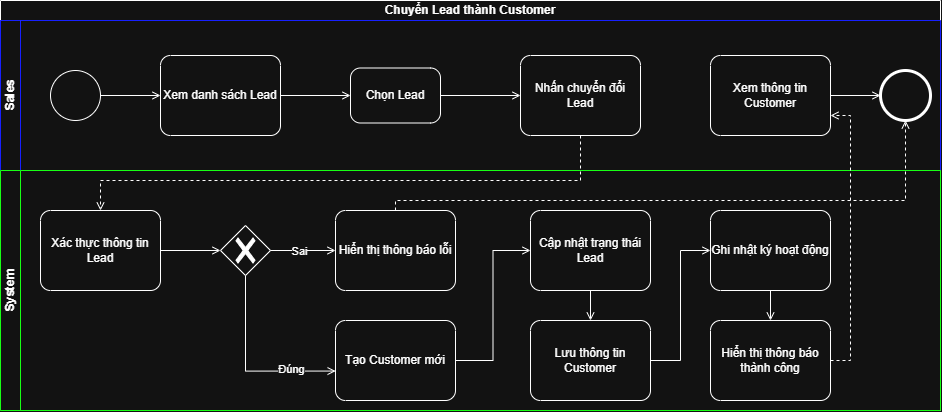

The diagram above was exported from draw.io. Its source (the exported page's mxGraphModel, read from the mxfile embedded in the PNG):
<mxGraphModel dx="1880" dy="722" grid="1" gridSize="10" guides="1" tooltips="1" connect="1" arrows="1" fold="1" page="1" pageScale="1" pageWidth="850" pageHeight="1100" math="0" shadow="0">
  <root>
    <mxCell id="0" />
    <mxCell id="1" parent="0" />
    <mxCell id="7opsJ1JMC521PP-JiTsz-1" parent="1" style="swimlane;html=1;childLayout=stackLayout;resizeParent=1;resizeParentMax=0;horizontal=1;startSize=20;horizontalStack=0;whiteSpace=wrap;" value="Chuyển Lead thành Customer" vertex="1">
      <mxGeometry height="410" width="940" x="-50" y="190" as="geometry" />
    </mxCell>
    <mxCell id="7opsJ1JMC521PP-JiTsz-2" parent="7opsJ1JMC521PP-JiTsz-1" style="swimlane;html=1;startSize=20;horizontal=0;strokeColor=light-dark(#000000,#1720FF);" value="Sales" vertex="1">
      <mxGeometry height="150" width="940" y="20" as="geometry" />
    </mxCell>
    <mxCell id="7opsJ1JMC521PP-JiTsz-6" parent="7opsJ1JMC521PP-JiTsz-2" style="points=[[0.145,0.145,0],[0.5,0,0],[0.855,0.145,0],[1,0.5,0],[0.855,0.855,0],[0.5,1,0],[0.145,0.855,0],[0,0.5,0]];shape=mxgraph.bpmn.event;html=1;verticalLabelPosition=bottom;labelBackgroundColor=#ffffff;verticalAlign=top;align=center;perimeter=ellipsePerimeter;outlineConnect=0;aspect=fixed;outline=standard;symbol=general;" value="" vertex="1">
      <mxGeometry height="50" width="50" x="50" y="50" as="geometry" />
    </mxCell>
    <mxCell id="7opsJ1JMC521PP-JiTsz-21" edge="1" parent="7opsJ1JMC521PP-JiTsz-2" source="7opsJ1JMC521PP-JiTsz-7" style="edgeStyle=orthogonalEdgeStyle;rounded=0;orthogonalLoop=1;jettySize=auto;html=1;endArrow=open;endFill=0;" target="7opsJ1JMC521PP-JiTsz-8">
      <mxGeometry relative="1" as="geometry" />
    </mxCell>
    <mxCell id="7opsJ1JMC521PP-JiTsz-7" parent="7opsJ1JMC521PP-JiTsz-2" style="points=[[0.25,0,0],[0.5,0,0],[0.75,0,0],[1,0.25,0],[1,0.5,0],[1,0.75,0],[0.75,1,0],[0.5,1,0],[0.25,1,0],[0,0.75,0],[0,0.5,0],[0,0.25,0]];shape=mxgraph.bpmn.task2;whiteSpace=wrap;rectStyle=rounded;size=10;html=1;container=1;expand=0;collapsible=0;taskMarker=abstract;" value="Xem danh sách Lead" vertex="1">
      <mxGeometry height="80" width="120" x="160" y="35" as="geometry" />
    </mxCell>
    <mxCell id="7opsJ1JMC521PP-JiTsz-8" parent="7opsJ1JMC521PP-JiTsz-2" style="points=[[0.25,0,0],[0.5,0,0],[0.75,0,0],[1,0.25,0],[1,0.5,0],[1,0.75,0],[0.75,1,0],[0.5,1,0],[0.25,1,0],[0,0.75,0],[0,0.5,0],[0,0.25,0]];shape=mxgraph.bpmn.task2;whiteSpace=wrap;rectStyle=rounded;size=10;html=1;container=1;expand=0;collapsible=0;taskMarker=abstract;" value="Chọn Lead" vertex="1">
      <mxGeometry height="55" width="90" x="350" y="47.5" as="geometry" />
    </mxCell>
    <mxCell id="7opsJ1JMC521PP-JiTsz-9" parent="7opsJ1JMC521PP-JiTsz-2" style="points=[[0.25,0,0],[0.5,0,0],[0.75,0,0],[1,0.25,0],[1,0.5,0],[1,0.75,0],[0.75,1,0],[0.5,1,0],[0.25,1,0],[0,0.75,0],[0,0.5,0],[0,0.25,0]];shape=mxgraph.bpmn.task2;whiteSpace=wrap;rectStyle=rounded;size=10;html=1;container=1;expand=0;collapsible=0;taskMarker=abstract;" value="Nhấn chuyển đổi Lead" vertex="1">
      <mxGeometry height="80" width="120" x="520" y="35" as="geometry" />
    </mxCell>
    <mxCell id="7opsJ1JMC521PP-JiTsz-33" edge="1" parent="7opsJ1JMC521PP-JiTsz-2" source="7opsJ1JMC521PP-JiTsz-10" style="edgeStyle=orthogonalEdgeStyle;rounded=0;orthogonalLoop=1;jettySize=auto;html=1;endArrow=open;endFill=0;" target="7opsJ1JMC521PP-JiTsz-11">
      <mxGeometry relative="1" as="geometry" />
    </mxCell>
    <mxCell id="7opsJ1JMC521PP-JiTsz-10" parent="7opsJ1JMC521PP-JiTsz-2" style="points=[[0.25,0,0],[0.5,0,0],[0.75,0,0],[1,0.25,0],[1,0.5,0],[1,0.75,0],[0.75,1,0],[0.5,1,0],[0.25,1,0],[0,0.75,0],[0,0.5,0],[0,0.25,0]];shape=mxgraph.bpmn.task2;whiteSpace=wrap;rectStyle=rounded;size=10;html=1;container=1;expand=0;collapsible=0;taskMarker=abstract;" value="Xem thông tin Customer" vertex="1">
      <mxGeometry height="80" width="120" x="710" y="35" as="geometry" />
    </mxCell>
    <mxCell id="7opsJ1JMC521PP-JiTsz-11" parent="7opsJ1JMC521PP-JiTsz-2" style="points=[[0.145,0.145,0],[0.5,0,0],[0.855,0.145,0],[1,0.5,0],[0.855,0.855,0],[0.5,1,0],[0.145,0.855,0],[0,0.5,0]];shape=mxgraph.bpmn.event;html=1;verticalLabelPosition=bottom;labelBackgroundColor=#ffffff;verticalAlign=top;align=center;perimeter=ellipsePerimeter;outlineConnect=0;aspect=fixed;outline=end;symbol=terminate2;" value="" vertex="1">
      <mxGeometry height="50" width="50" x="880" y="50" as="geometry" />
    </mxCell>
    <mxCell id="7opsJ1JMC521PP-JiTsz-20" edge="1" parent="7opsJ1JMC521PP-JiTsz-2" source="7opsJ1JMC521PP-JiTsz-6" style="edgeStyle=orthogonalEdgeStyle;rounded=0;orthogonalLoop=1;jettySize=auto;html=1;entryX=0;entryY=0.5;entryDx=0;entryDy=0;entryPerimeter=0;endArrow=open;endFill=0;" target="7opsJ1JMC521PP-JiTsz-7">
      <mxGeometry relative="1" as="geometry" />
    </mxCell>
    <mxCell id="7opsJ1JMC521PP-JiTsz-22" edge="1" parent="7opsJ1JMC521PP-JiTsz-2" source="7opsJ1JMC521PP-JiTsz-8" style="edgeStyle=orthogonalEdgeStyle;rounded=0;orthogonalLoop=1;jettySize=auto;html=1;entryX=0;entryY=0.5;entryDx=0;entryDy=0;entryPerimeter=0;endArrow=open;endFill=0;" target="7opsJ1JMC521PP-JiTsz-9">
      <mxGeometry relative="1" as="geometry" />
    </mxCell>
    <mxCell id="7opsJ1JMC521PP-JiTsz-3" parent="7opsJ1JMC521PP-JiTsz-1" style="swimlane;html=1;startSize=20;horizontal=0;strokeColor=light-dark(#000000,#18FF15);" value="System" vertex="1">
      <mxGeometry height="240" width="940" y="170" as="geometry" />
    </mxCell>
    <mxCell id="7opsJ1JMC521PP-JiTsz-12" parent="7opsJ1JMC521PP-JiTsz-3" style="points=[[0.25,0,0],[0.5,0,0],[0.75,0,0],[1,0.25,0],[1,0.5,0],[1,0.75,0],[0.75,1,0],[0.5,1,0],[0.25,1,0],[0,0.75,0],[0,0.5,0],[0,0.25,0]];shape=mxgraph.bpmn.task2;whiteSpace=wrap;rectStyle=rounded;size=10;html=1;container=1;expand=0;collapsible=0;taskMarker=abstract;" value="Xác thực thông tin Lead" vertex="1">
      <mxGeometry height="80" width="120" x="40" y="40" as="geometry" />
    </mxCell>
    <mxCell id="7opsJ1JMC521PP-JiTsz-13" parent="7opsJ1JMC521PP-JiTsz-3" style="points=[[0.25,0.25,0],[0.5,0,0],[0.75,0.25,0],[1,0.5,0],[0.75,0.75,0],[0.5,1,0],[0.25,0.75,0],[0,0.5,0]];shape=mxgraph.bpmn.gateway2;html=1;verticalLabelPosition=bottom;labelBackgroundColor=#ffffff;verticalAlign=top;align=center;perimeter=rhombusPerimeter;outlineConnect=0;outline=none;symbol=none;gwType=exclusive;" value="" vertex="1">
      <mxGeometry height="50" width="50" x="220" y="55" as="geometry" />
    </mxCell>
    <mxCell id="7opsJ1JMC521PP-JiTsz-14" parent="7opsJ1JMC521PP-JiTsz-3" style="points=[[0.25,0,0],[0.5,0,0],[0.75,0,0],[1,0.25,0],[1,0.5,0],[1,0.75,0],[0.75,1,0],[0.5,1,0],[0.25,1,0],[0,0.75,0],[0,0.5,0],[0,0.25,0]];shape=mxgraph.bpmn.task2;whiteSpace=wrap;rectStyle=rounded;size=10;html=1;container=1;expand=0;collapsible=0;taskMarker=abstract;" value="Hiển thị thông báo lỗi" vertex="1">
      <mxGeometry height="80" width="120" x="335" y="40" as="geometry" />
    </mxCell>
    <mxCell id="7opsJ1JMC521PP-JiTsz-15" parent="7opsJ1JMC521PP-JiTsz-3" style="points=[[0.25,0,0],[0.5,0,0],[0.75,0,0],[1,0.25,0],[1,0.5,0],[1,0.75,0],[0.75,1,0],[0.5,1,0],[0.25,1,0],[0,0.75,0],[0,0.5,0],[0,0.25,0]];shape=mxgraph.bpmn.task2;whiteSpace=wrap;rectStyle=rounded;size=10;html=1;container=1;expand=0;collapsible=0;taskMarker=abstract;" value="Tạo Customer mới" vertex="1">
      <mxGeometry height="80" width="120" x="335" y="150" as="geometry" />
    </mxCell>
    <mxCell id="7opsJ1JMC521PP-JiTsz-16" parent="7opsJ1JMC521PP-JiTsz-3" style="points=[[0.25,0,0],[0.5,0,0],[0.75,0,0],[1,0.25,0],[1,0.5,0],[1,0.75,0],[0.75,1,0],[0.5,1,0],[0.25,1,0],[0,0.75,0],[0,0.5,0],[0,0.25,0]];shape=mxgraph.bpmn.task2;whiteSpace=wrap;rectStyle=rounded;size=10;html=1;container=1;expand=0;collapsible=0;taskMarker=abstract;" value="Cập nhật trạng thái Lead" vertex="1">
      <mxGeometry height="80" width="120" x="530" y="40" as="geometry" />
    </mxCell>
    <mxCell id="7opsJ1JMC521PP-JiTsz-17" parent="7opsJ1JMC521PP-JiTsz-3" style="points=[[0.25,0,0],[0.5,0,0],[0.75,0,0],[1,0.25,0],[1,0.5,0],[1,0.75,0],[0.75,1,0],[0.5,1,0],[0.25,1,0],[0,0.75,0],[0,0.5,0],[0,0.25,0]];shape=mxgraph.bpmn.task2;whiteSpace=wrap;rectStyle=rounded;size=10;html=1;container=1;expand=0;collapsible=0;taskMarker=abstract;" value="Lưu thông tin Customer" vertex="1">
      <mxGeometry height="80" width="120" x="530" y="150" as="geometry" />
    </mxCell>
    <mxCell id="7opsJ1JMC521PP-JiTsz-18" parent="7opsJ1JMC521PP-JiTsz-3" style="points=[[0.25,0,0],[0.5,0,0],[0.75,0,0],[1,0.25,0],[1,0.5,0],[1,0.75,0],[0.75,1,0],[0.5,1,0],[0.25,1,0],[0,0.75,0],[0,0.5,0],[0,0.25,0]];shape=mxgraph.bpmn.task2;whiteSpace=wrap;rectStyle=rounded;size=10;html=1;container=1;expand=0;collapsible=0;taskMarker=abstract;" value="Ghi nhật ký hoạt động" vertex="1">
      <mxGeometry height="80" width="120" x="710" y="40" as="geometry" />
    </mxCell>
    <mxCell id="7opsJ1JMC521PP-JiTsz-19" parent="7opsJ1JMC521PP-JiTsz-3" style="points=[[0.25,0,0],[0.5,0,0],[0.75,0,0],[1,0.25,0],[1,0.5,0],[1,0.75,0],[0.75,1,0],[0.5,1,0],[0.25,1,0],[0,0.75,0],[0,0.5,0],[0,0.25,0]];shape=mxgraph.bpmn.task2;whiteSpace=wrap;rectStyle=rounded;size=10;html=1;container=1;expand=0;collapsible=0;taskMarker=abstract;" value="Hiển thị thông báo thành công" vertex="1">
      <mxGeometry height="80" width="120" x="710" y="150" as="geometry" />
    </mxCell>
    <mxCell id="7opsJ1JMC521PP-JiTsz-24" edge="1" parent="7opsJ1JMC521PP-JiTsz-3" source="7opsJ1JMC521PP-JiTsz-12" style="edgeStyle=orthogonalEdgeStyle;rounded=0;orthogonalLoop=1;jettySize=auto;html=1;entryX=0;entryY=0.5;entryDx=0;entryDy=0;entryPerimeter=0;endArrow=open;endFill=0;" target="7opsJ1JMC521PP-JiTsz-13">
      <mxGeometry relative="1" as="geometry" />
    </mxCell>
    <mxCell id="7opsJ1JMC521PP-JiTsz-25" edge="1" parent="7opsJ1JMC521PP-JiTsz-3" source="7opsJ1JMC521PP-JiTsz-13" style="edgeStyle=orthogonalEdgeStyle;rounded=0;orthogonalLoop=1;jettySize=auto;html=1;entryX=0;entryY=0.5;entryDx=0;entryDy=0;entryPerimeter=0;endArrow=open;endFill=0;" target="7opsJ1JMC521PP-JiTsz-14">
      <mxGeometry relative="1" as="geometry" />
    </mxCell>
    <mxCell id="7opsJ1JMC521PP-JiTsz-26" connectable="0" parent="7opsJ1JMC521PP-JiTsz-25" style="edgeLabel;html=1;align=center;verticalAlign=middle;resizable=0;points=[];" value="Sai" vertex="1">
      <mxGeometry relative="1" x="-0.1297" as="geometry">
        <mxPoint as="offset" />
      </mxGeometry>
    </mxCell>
    <mxCell id="7opsJ1JMC521PP-JiTsz-27" edge="1" parent="7opsJ1JMC521PP-JiTsz-3" source="7opsJ1JMC521PP-JiTsz-13" style="edgeStyle=orthogonalEdgeStyle;rounded=0;orthogonalLoop=1;jettySize=auto;html=1;entryX=0.001;entryY=0.632;entryDx=0;entryDy=0;entryPerimeter=0;exitX=0.5;exitY=1;exitDx=0;exitDy=0;exitPerimeter=0;endArrow=open;endFill=0;" target="7opsJ1JMC521PP-JiTsz-15">
      <mxGeometry relative="1" as="geometry" />
    </mxCell>
    <mxCell id="Ny43HunokzziwQIqeNdS-1" connectable="0" parent="7opsJ1JMC521PP-JiTsz-27" style="edgeLabel;html=1;align=center;verticalAlign=middle;resizable=0;points=[];" value="Đúng" vertex="1">
      <mxGeometry relative="1" x="0.5184" y="2" as="geometry">
        <mxPoint as="offset" />
      </mxGeometry>
    </mxCell>
    <mxCell id="7opsJ1JMC521PP-JiTsz-28" edge="1" parent="7opsJ1JMC521PP-JiTsz-3" source="7opsJ1JMC521PP-JiTsz-15" style="edgeStyle=orthogonalEdgeStyle;rounded=0;orthogonalLoop=1;jettySize=auto;html=1;entryX=0;entryY=0.5;entryDx=0;entryDy=0;entryPerimeter=0;endArrow=open;endFill=0;" target="7opsJ1JMC521PP-JiTsz-16">
      <mxGeometry relative="1" as="geometry" />
    </mxCell>
    <mxCell id="7opsJ1JMC521PP-JiTsz-29" edge="1" parent="7opsJ1JMC521PP-JiTsz-3" source="7opsJ1JMC521PP-JiTsz-16" style="edgeStyle=orthogonalEdgeStyle;rounded=0;orthogonalLoop=1;jettySize=auto;html=1;entryX=0.5;entryY=0;entryDx=0;entryDy=0;entryPerimeter=0;endArrow=open;endFill=0;" target="7opsJ1JMC521PP-JiTsz-17">
      <mxGeometry relative="1" as="geometry" />
    </mxCell>
    <mxCell id="7opsJ1JMC521PP-JiTsz-30" edge="1" parent="7opsJ1JMC521PP-JiTsz-3" source="7opsJ1JMC521PP-JiTsz-17" style="edgeStyle=orthogonalEdgeStyle;rounded=0;orthogonalLoop=1;jettySize=auto;html=1;entryX=0;entryY=0.5;entryDx=0;entryDy=0;entryPerimeter=0;endArrow=open;endFill=0;" target="7opsJ1JMC521PP-JiTsz-18">
      <mxGeometry relative="1" as="geometry" />
    </mxCell>
    <mxCell id="7opsJ1JMC521PP-JiTsz-31" edge="1" parent="7opsJ1JMC521PP-JiTsz-3" source="7opsJ1JMC521PP-JiTsz-18" style="edgeStyle=orthogonalEdgeStyle;rounded=0;orthogonalLoop=1;jettySize=auto;html=1;entryX=0.5;entryY=0;entryDx=0;entryDy=0;entryPerimeter=0;endArrow=open;endFill=0;" target="7opsJ1JMC521PP-JiTsz-19">
      <mxGeometry relative="1" as="geometry" />
    </mxCell>
    <mxCell id="7opsJ1JMC521PP-JiTsz-23" edge="1" parent="7opsJ1JMC521PP-JiTsz-1" source="7opsJ1JMC521PP-JiTsz-9" style="edgeStyle=orthogonalEdgeStyle;rounded=0;orthogonalLoop=1;jettySize=auto;html=1;exitX=0.5;exitY=1;exitDx=0;exitDy=0;exitPerimeter=0;endArrow=open;endFill=0;dashed=1;" target="7opsJ1JMC521PP-JiTsz-12">
      <mxGeometry relative="1" as="geometry">
        <Array as="points">
          <mxPoint x="580" y="180" />
          <mxPoint x="100" y="180" />
        </Array>
      </mxGeometry>
    </mxCell>
    <mxCell id="7opsJ1JMC521PP-JiTsz-32" edge="1" parent="7opsJ1JMC521PP-JiTsz-1" source="7opsJ1JMC521PP-JiTsz-19" style="edgeStyle=orthogonalEdgeStyle;rounded=0;orthogonalLoop=1;jettySize=auto;html=1;entryX=1;entryY=0.75;entryDx=0;entryDy=0;entryPerimeter=0;dashed=1;endArrow=open;endFill=0;" target="7opsJ1JMC521PP-JiTsz-10">
      <mxGeometry relative="1" as="geometry">
        <Array as="points">
          <mxPoint x="850" y="360" />
          <mxPoint x="850" y="115" />
        </Array>
      </mxGeometry>
    </mxCell>
    <mxCell id="7opsJ1JMC521PP-JiTsz-34" edge="1" parent="7opsJ1JMC521PP-JiTsz-1" source="7opsJ1JMC521PP-JiTsz-14" style="edgeStyle=orthogonalEdgeStyle;rounded=0;orthogonalLoop=1;jettySize=auto;html=1;entryX=0.5;entryY=1;entryDx=0;entryDy=0;entryPerimeter=0;endArrow=open;endFill=0;dashed=1;" target="7opsJ1JMC521PP-JiTsz-11">
      <mxGeometry relative="1" as="geometry">
        <Array as="points">
          <mxPoint x="395" y="200" />
          <mxPoint x="905" y="200" />
        </Array>
      </mxGeometry>
    </mxCell>
  </root>
</mxGraphModel>